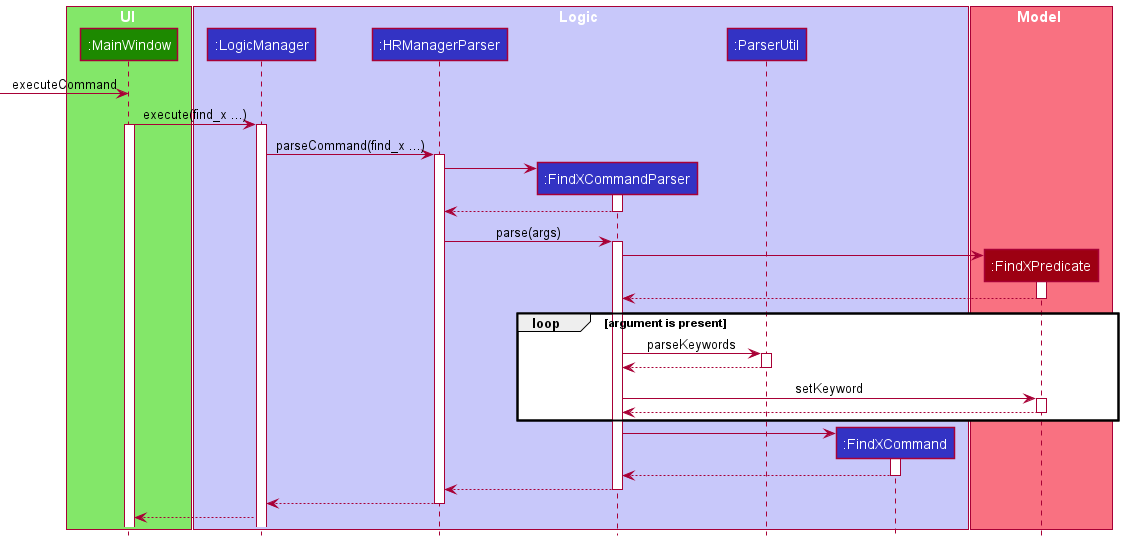

The diagram above was rendered by PlantUML. Its source (embedded in the PNG):
@startuml
!include style.puml

box UI UI_COLOR_T1
participant ":MainWindow" as MainWindow UI_COLOR
end box

box Logic LOGIC_COLOR_T1
participant ":LogicManager" as LogicManager LOGIC_COLOR
participant ":HRManagerParser" as HRManagerParser LOGIC_COLOR
participant ":FindXCommandParser" as FindXCommandParser LOGIC_COLOR
participant ":ParserUtil" as ParserUtil LOGIC_COLOR
participant ":FindXCommand" as FindXCommand LOGIC_COLOR
end box

box Model MODEL_COLOR_T1
participant ":FindXPredicate" as FindXPredicate MODEL_COLOR
end box


 -> MainWindow : executeCommand
MainWindow-> LogicManager : execute(find_x ...)
activate MainWindow

activate LogicManager

LogicManager -> HRManagerParser : parseCommand(find_x ...)
activate HRManagerParser

create FindXCommandParser
HRManagerParser -> FindXCommandParser
activate FindXCommandParser
FindXCommandParser --> HRManagerParser
deactivate FindXCommandParser

HRManagerParser -> FindXCommandParser : parse(args)
activate FindXCommandParser

create FindXPredicate
FindXCommandParser -> FindXPredicate
activate FindXPredicate
FindXPredicate --> FindXCommandParser
deactivate FindXPredicate

loop argument is present

    FindXCommandParser -> ParserUtil : parseKeywords
    activate ParserUtil
    ParserUtil --> FindXCommandParser
    deactivate ParserUtil

    FindXCommandParser -> FindXPredicate : setKeyword
    activate FindXPredicate
    FindXPredicate --> FindXCommandParser
    deactivate FindXPredicate
end

create FindXCommand
FindXCommandParser -> FindXCommand
activate FindXCommand
FindXCommand --> FindXCommandParser
deactivate FindXCommand

FindXCommandParser --> HRManagerParser
deactivate FindXCommandParser

HRManagerParser --> LogicManager
deactivate HRManagerParser

LogicManager --> MainWindow

@enduml